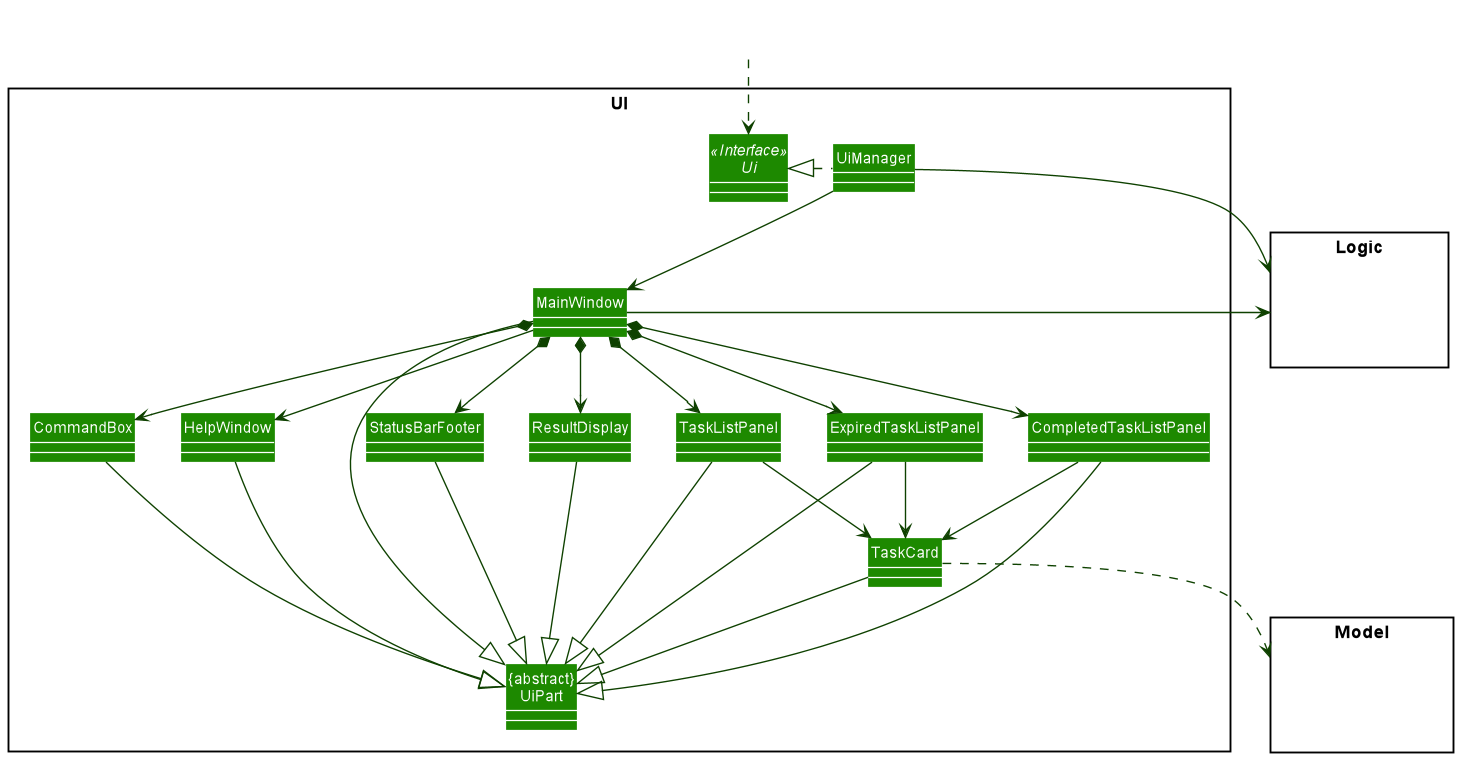

The diagram above was rendered by PlantUML. Its source (embedded in the PNG):
@startuml
!include style.puml
skinparam arrowThickness 1.1
skinparam arrowColor UI_COLOR_T4
skinparam classBackgroundColor UI_COLOR

package UI <<Rectangle>>{
Interface Ui <<Interface>>
Class "{abstract}\nUiPart" as UiPart
Class UiManager
Class MainWindow
Class HelpWindow
Class ResultDisplay
Class TaskListPanel
Class ExpiredTaskListPanel
Class CompletedTaskListPanel
Class TaskCard
Class StatusBarFooter
Class CommandBox
}

package Model <<Rectangle>> {
Class HiddenModel #FFFFFF
}

package Logic <<Rectangle>> {
Class HiddenLogic #FFFFFF
}

Class HiddenOutside #FFFFFF
HiddenOutside ..> Ui

UiManager .left.|> Ui
UiManager -down-> MainWindow
MainWindow --> HelpWindow
MainWindow *-down-> CommandBox
MainWindow *-down-> ResultDisplay
MainWindow *-down-> TaskListPanel
MainWindow *-down-> ExpiredTaskListPanel
MainWindow *-down-> CompletedTaskListPanel
MainWindow *-down-> StatusBarFooter

TaskListPanel -down-> TaskCard
ExpiredTaskListPanel -down-> TaskCard
CompletedTaskListPanel -down-> TaskCard

MainWindow -left-|> UiPart

ResultDisplay --|> UiPart
CommandBox --|> UiPart
TaskListPanel --|> UiPart
ExpiredTaskListPanel --|> UiPart
CompletedTaskListPanel --|> UiPart
TaskCard --|> UiPart
StatusBarFooter --|> UiPart
HelpWindow -down-|> UiPart

TaskCard ..> Model
UiManager -right-> Logic
MainWindow -left-> Logic

TaskListPanel -[hidden]left- HelpWindow
HelpWindow -[hidden]left- CommandBox
CommandBox -[hidden]left- ResultDisplay
ResultDisplay -[hidden]left- StatusBarFooter

MainWindow -[hidden]-|> UiPart
@enduml